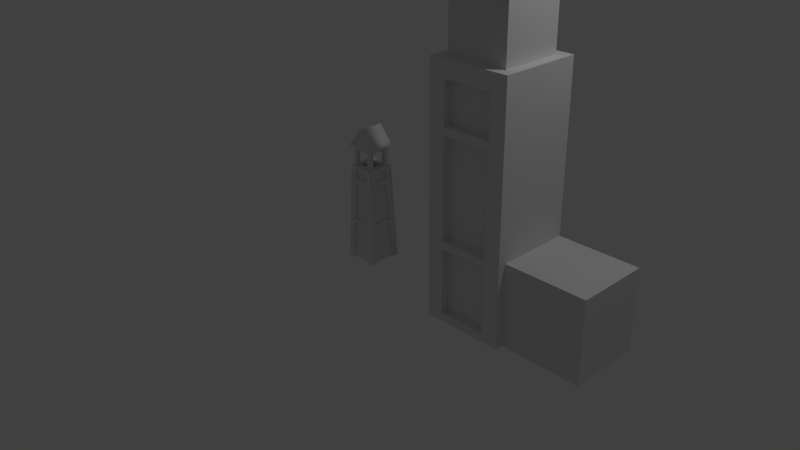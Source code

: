 # Source: outpost.blend  (saved by Blender 2.76.0; exported with 4.5.12 LTS)
import bpy
from mathutils import Matrix  # noqa: F401  (used for matrix-valued properties, if any)

bpy.ops.wm.read_factory_settings(use_empty=True)
scene = bpy.context.scene
scene.name = 'Scene'

# ---- collections
col_collection_1 = bpy.data.collections.new('Collection 1'); scene.collection.children.link(col_collection_1)

# ---- materials (node trees are filled in below, after node groups)
mat_1___default = bpy.data.materials.new('_1_-_Default')
mat_1___default.alpha_threshold = 0.0
mat_1___default.use_transparent_shadow = False
mat_1___default.specular_color = (0.9, 0.9, 0.9)
mat_1___default.roughness = 0.5
mat_1___default.specular_intensity = 0.0

# ---- material node trees

# ---- world
world_world = bpy.data.worlds.new('World'); scene.world = world_world
world_world.color = (0.05088, 0.05088, 0.05088)
world_world.use_sun_shadow = False
world_world.sun_shadow_jitter_overblur = 0.0
world_world.cycles.sampling_method = 'MANUAL'
world_world.cycles.sample_map_resolution = 256

# ---- cameras
cam_camera = bpy.data.cameras.new('Camera')
cam_camera.clip_end = 100.0
cam_camera.lens = 35.0
cam_camera.sensor_width = 32.0
cam_camera.sensor_height = 18.0
cam_camera.ortho_scale = 7.314
cam_camera.dof.focus_distance = 0.0
cam_camera.dof.aperture_fstop = 128.0

# ---- lights
light_environmentambientlight = bpy.data.lights.new('EnvironmentAmbientLight', 'SUN')
light_environmentambientlight.color = (0.0, 0.0, 0.0)
light_environmentambientlight.transmission_factor = 0.0
light_environmentambientlight.angle = 0.1993
light_environmentambientlight.energy = 1.0
light_environmentambientlight.shadow_buffer_clip_start = 0.5
light_environmentambientlight.shadow_soft_size = 0.1
light_environmentambientlight.shadow_cascade_max_distance = 1000.0
light_environmentambientlight.cycles.use_multiple_importance_sampling = False
light_lamp = bpy.data.lights.new('Lamp', 'POINT')
light_lamp.transmission_factor = 0.0
light_lamp.cutoff_distance = 30.0
light_lamp.energy = 100.0
light_lamp.shadow_buffer_clip_start = 1.001
light_lamp.shadow_soft_size = 0.1
light_lamp.shadow_maximum_resolution = 0.006
light_lamp.use_absolute_resolution = True
light_lamp.cycles.use_multiple_importance_sampling = False

# ---- meshes
me_cube_001 = bpy.data.meshes.new('Cube.001')
me_cube_001.from_pydata([(1.5, -0.5, 0.0), (1.5, -0.5, 3.0), (1.5, 0.5, 0.0), (1.5, 0.5, 3.0), (2.5, -0.5, 0.0), (2.5, -0.5, 3.0), (2.5, 0.5, 0.0), (2.5, 0.5, 3.0), (1.7, -0.5, 0.0), (2.3, -0.5, 0.0), (2.3, -0.5, 2.3), (1.7, -0.5, 2.3), (1.7, -0.5, 0.9), (2.3, -0.5, 0.9), (2.3, -0.5, 1.0), (1.7, -0.5, 1.0), (1.7, -0.5, 2.8), (2.3, -0.5, 2.8), (2.3, -0.5, 2.2), (1.7, -0.5, 2.2), (1.7, -0.5, 0.1), (2.3, -0.5, 0.1), (1.7, -0.4, 0.1), (2.3, -0.4, 0.1), (1.7, -0.4, 0.9), (2.3, -0.4, 0.9), (1.7, -0.4, 1.0), (2.3, -0.4, 1.0), (2.3, -0.4, 2.2), (1.7, -0.4, 2.2), (1.7, -0.4, 2.3), (1.7, -0.4, 2.8), (2.3, -0.4, 2.8), (2.3, -0.4, 2.3), (2.5, -0.5, 1.0), (2.5, 0.5, 1.0), (2.5, -0.4, 1.0), (2.5, -0.4, 0.0), (3.5, 0.5, 1.0), (3.5, 0.5, 0.0), (3.5, -0.4, 1.0), (3.5, -0.4, 0.0), (1.625, -0.375, 3.0), (1.625, 0.375, 3.0), (2.375, 0.375, 3.0), (2.375, -0.375, 3.0), (1.625, -0.375, 3.75), (1.625, 0.375, 3.75), (2.375, 0.375, 3.75), (2.375, -0.375, 3.75), (1.625, 0.0, 4.125), (2.375, 0.0, 4.125), (2.375, -0.03536, 4.16), (2.375, -0.4104, 3.785), (1.625, -0.4104, 3.785), (1.625, -0.03536, 4.16), (1.625, 0.03536, 4.16), (1.625, 0.4104, 3.785), (2.375, 0.4104, 3.785), (2.375, 0.03536, 4.16), (2.375, 5.588e-08, 4.196), (1.625, 5.588e-08, 4.196), (2.375, -0.4457, 3.679), (1.625, -0.4457, 3.679), (2.375, -0.4811, 3.715), (1.625, -0.4811, 3.715), (1.625, 0.4457, 3.679), (2.375, 0.4457, 3.679), (1.625, 0.4811, 3.715), (2.375, 0.4811, 3.715), (2.475, 0.0, 4.125), (2.475, -0.375, 3.75), (2.475, 0.375, 3.75), (2.475, -0.03536, 4.16), (2.475, 5.588e-08, 4.196), (2.475, -0.4104, 3.785), (2.475, 0.4104, 3.785), (2.475, 0.03536, 4.16), (2.475, -0.4457, 3.679), (2.475, -0.4811, 3.715), (2.475, 0.4811, 3.715), (2.475, 0.4457, 3.679), (1.525, 0.0, 4.125), (1.525, 0.375, 3.75), (1.525, -0.375, 3.75), (1.525, -0.4104, 3.785), (1.525, -0.03536, 4.16), (1.525, 0.03536, 4.16), (1.525, 0.4104, 3.785), (1.525, 5.588e-08, 4.196), (1.525, -0.4811, 3.715), (1.525, -0.4457, 3.679), (1.525, 0.4457, 3.679), (1.525, 0.4811, 3.715)], [], [(3, 7, 35, 6, 2), (9, 21, 20, 8), (37, 6, 39, 41), (5, 7, 44, 45), (15, 14, 27, 26), (5, 1, 0, 8, 20, 12, 15, 19, 11, 16, 17, 10, 18, 14, 13, 21, 9, 4, 34), (13, 14, 15, 12), (11, 10, 33, 30), (18, 10, 11, 19), (36, 34, 4, 37), (1, 3, 2, 0), (13, 12, 24, 25), (23, 25, 24, 22), (12, 20, 22, 24), (21, 13, 25, 23), (20, 21, 23, 22), (27, 28, 29, 26), (19, 15, 26, 29), (18, 19, 29, 28), (14, 18, 28, 27), (33, 32, 31, 30), (17, 16, 31, 32), (10, 17, 32, 33), (16, 11, 30, 31), (35, 36, 40, 38), (36, 37, 41, 40), (7, 5, 34, 36, 35), (0, 2, 6, 37, 4, 9, 8), (6, 35, 38, 39), (38, 40, 41, 39), (45, 44, 48, 51, 49), (1, 5, 45, 42), (7, 3, 43, 44), (3, 1, 42, 43), (68, 66, 92, 93), (43, 42, 46, 50, 47), (42, 45, 49, 46), (44, 43, 47, 48), (63, 65, 90, 91), (53, 52, 55, 54), (55, 52, 60, 61), (47, 50, 82, 83), (48, 67, 81, 72), (59, 58, 57, 56), (59, 56, 61, 60), (66, 47, 83, 92), (54, 55, 86, 85), (53, 64, 79, 75), (58, 59, 77, 76), (63, 62, 64, 65), (46, 49, 62, 63), (53, 54, 65, 64), (60, 52, 73, 74), (67, 66, 68, 69), (48, 47, 66, 67), (62, 49, 71, 78), (57, 58, 69, 68), (71, 70, 73, 75), (70, 72, 76, 77), (73, 70, 77, 74), (71, 75, 79, 78), (76, 72, 81, 80), (52, 53, 75, 73), (67, 69, 80, 81), (59, 60, 74, 77), (69, 58, 76, 80), (49, 51, 70, 71), (51, 48, 72, 70), (64, 62, 78, 79), (83, 88, 93, 92), (85, 84, 91, 90), (82, 84, 85, 86), (82, 86, 89, 87), (83, 82, 87, 88), (61, 56, 87, 89), (46, 63, 91, 84), (50, 46, 84, 82), (56, 57, 88, 87), (65, 54, 85, 90), (57, 68, 93, 88), (55, 61, 89, 86)])
me_cube_001.use_remesh_preserve_volume = False
me_cube_001.use_remesh_preserve_attributes = False
me_cube_001.use_mirror_vertex_groups = False
me_cube_001.update()
me_box002 = bpy.data.meshes.new('Box002')
me_box002.from_pydata([(-5.5, -7.5, 0.0), (5.5, -7.5, 0.0), (7.5, -5.5, 0.0), (-7.5, -5.5, 0.0), (-7.5, 5.5, 0.0), (5.5, 7.5, 0.0), (7.5, 5.5, 0.0), (-5.5, 7.5, 0.0), (-6.648, -3.648, 40.03), (-3.649, -5.649, 40.0), (3.649, -5.649, 40.0), (6.648, -6.649, 49.07), (-5.649, -3.649, 40.0), (-3.649, -3.649, 40.0), (3.649, -3.649, 40.0), (5.649, -3.649, 40.0), (-5.649, 3.649, 40.0), (-3.649, 3.649, 40.0), (3.649, 3.649, 40.0), (5.649, 3.649, 40.0), (-6.648, 3.65, 40.03), (-3.649, 5.609, 40.0), (3.649, 5.649, 40.0), (6.653, 6.648, 49.07), (-6.648, -6.648, 49.07), (-3.649, -5.649, 42.0), (3.649, -5.649, 42.0), (6.648, -3.65, 42.03), (-5.649, -3.649, 42.0), (-3.649, -3.649, 49.0), (3.649, -3.649, 49.0), (5.649, -3.649, 42.0), (-5.649, 3.649, 42.0), (-3.649, 3.649, 49.0), (3.649, 3.649, 49.0), (5.649, 3.649, 42.0), (-6.648, 3.65, 42.03), (-3.649, 5.609, 42.0), (3.649, 5.649, 42.0), (-6.648, -3.648, 47.03), (-3.649, -5.649, 47.0), (3.649, -5.649, 47.0), (-5.649, -3.649, 47.0), (5.649, -3.649, 47.0), (-5.649, 3.649, 47.0), (5.649, 3.649, 47.0), (-6.644, 6.649, 49.07), (-3.649, 5.609, 47.0), (3.649, 5.649, 47.0), (-5.649, -5.649, 49.0), (-3.649, -5.649, 49.0), (3.649, -5.649, 49.0), (5.649, -5.649, 49.0), (-5.649, -3.649, 49.0), (5.649, -3.649, 49.0), (-5.649, 3.649, 49.0), (5.649, 3.649, 49.0), (-5.649, 5.649, 49.0), (-3.649, 5.609, 49.0), (3.649, 5.649, 49.0), (5.649, 5.649, 49.0), (-5.649, -5.649, 57.0), (-3.649, -5.649, 57.0), (3.649, -5.649, 57.0), (5.649, -5.649, 57.0), (-5.649, -3.649, 57.0), (-3.649, -3.649, 57.0), (3.649, -3.649, 57.0), (5.649, -3.649, 57.0), (-5.649, 3.649, 57.0), (-3.649, 3.649, 57.0), (3.649, 3.649, 57.0), (5.649, 3.649, 57.0), (-5.649, 5.649, 57.0), (-3.649, 5.609, 57.0), (3.649, 5.649, 57.0), (5.649, 5.649, 57.0), (-8.499, -8.499, 0.06722), (-5.5, -8.499, 0.03286), (5.5, -8.499, 0.03286), (8.499, -8.5, 0.06717), (-3.649, -6.648, 40.03), (3.649, -6.648, 40.03), (-3.649, -6.648, 42.03), (3.649, -6.648, 42.03), (-3.649, -6.648, 47.03), (3.649, -6.648, 47.03), (-8.495, 8.5, 0.06723), (-5.496, 8.499, 0.03287), (5.504, 8.499, 0.03287), (8.504, 8.499, 0.06718), (-3.645, 6.609, 40.03), (3.653, 6.648, 40.03), (-3.645, 6.609, 42.03), (3.653, 6.648, 42.03), (-3.645, 6.609, 47.03), (3.653, 6.648, 47.03), (-8.499, -5.499, 0.03436), (-8.499, 5.501, 0.03436), (-6.648, -3.648, 42.03), (-6.648, 3.65, 47.03), (8.499, -5.501, 0.0343), (8.499, 5.499, 0.0343), (6.648, -3.65, 40.03), (6.648, 3.648, 40.03), (6.648, 3.648, 42.03), (6.648, -3.65, 47.03), (6.648, 3.648, 47.03), (-4.53, -7.529, 21.0), (4.528, -6.528, 21.0), (-4.528, -6.528, 21.0), (4.53, -7.529, 21.0), (7.529, -4.53, 21.0), (6.528, 4.528, 21.0), (6.528, -4.528, 21.0), (7.529, 4.529, 21.0), (4.534, 7.529, 21.0), (-4.528, 6.507, 21.0), (4.528, 6.528, 21.0), (-4.525, 7.508, 21.0), (-7.529, 4.53, 21.0), (-6.528, -4.528, 21.0), (-6.528, 4.528, 21.0), (-7.529, -4.529, 21.0), (-4.621, -6.621, 19.0), (4.621, -6.621, 19.0), (4.622, -7.622, 19.0), (7.622, -4.623, 19.0), (6.621, -4.621, 19.0), (6.621, 4.621, 19.0), (7.622, 4.622, 19.0), (4.627, 7.622, 19.0), (4.621, 6.621, 19.0), (-4.618, 7.603, 19.0), (-6.621, 4.621, 19.0), (-7.622, -4.622, 19.0), (-4.622, -7.622, 19.0), (-7.622, 4.623, 19.0), (-4.621, 6.602, 19.0), (-6.621, -4.621, 19.0), (-5.649, -5.649, 60.0), (5.649, -5.649, 60.0), (-5.649, 5.649, 60.0), (5.649, 5.649, 60.0), (0.0, -5.649, 67.0), (0.0, 5.649, 67.0), (7.683, -6.649, 59.07), (7.683, 6.649, 59.07), (0.0, -6.649, 68.27), (0.0, 6.649, 68.27), (-7.702, -6.649, 59.11), (-7.702, 6.649, 59.11), (6.905, -6.649, 58.44), (6.905, 6.649, 58.44), (-6.938, -6.649, 58.47), (-6.938, 6.649, 58.47), (0.0, -6.649, 67.0), (0.0, 6.649, 67.0)], [], [(2, 1, 0), (4, 0, 3), (0, 4, 5), (5, 2, 0), (2, 5, 6), (4, 7, 5), (50, 51, 30), (30, 29, 50), (53, 29, 33), (33, 55, 53), (13, 14, 18), (18, 17, 13), (30, 54, 56), (56, 34, 30), (58, 34, 59), (34, 58, 33), (77, 108, 81), (110, 109, 10), (1, 124, 0), (111, 80, 82), (114, 113, 19), (129, 128, 2), (115, 90, 23), (118, 117, 21), (87, 133, 88), (87, 120, 20), (83, 24, 81), (24, 99, 8), (81, 82, 84), (84, 83, 81), (14, 13, 29), (29, 30, 14), (11, 84, 82), (11, 103, 27), (13, 17, 33), (33, 29, 13), (20, 8, 99), (99, 36, 20), (18, 14, 30), (30, 34, 18), (17, 18, 34), (34, 33, 17), (27, 104, 105), (104, 27, 103), (46, 93, 91), (92, 91, 93), (93, 94, 92), (23, 105, 104), (23, 92, 94), (24, 83, 85), (99, 24, 39), (40, 26, 41), (26, 40, 25), (84, 11, 86), (106, 11, 27), (32, 28, 42), (42, 44, 32), (31, 35, 45), (45, 43, 31), (93, 46, 95), (100, 46, 36), (38, 37, 47), (47, 48, 38), (23, 107, 105), (23, 94, 96), (85, 86, 11), (11, 24, 85), (100, 39, 24), (24, 46, 100), (106, 107, 23), (23, 11, 106), (96, 95, 46), (46, 23, 96), (49, 50, 62), (62, 61, 49), (50, 29, 66), (66, 62, 50), (29, 53, 65), (65, 66, 29), (65, 49, 61), (49, 65, 53), (30, 51, 63), (63, 67, 30), (63, 52, 64), (52, 63, 51), (52, 54, 68), (68, 64, 52), (54, 30, 67), (67, 68, 54), (55, 33, 70), (70, 69, 55), (34, 56, 72), (72, 71, 34), (33, 58, 74), (74, 70, 33), (74, 57, 73), (57, 74, 58), (57, 55, 69), (69, 73, 57), (59, 34, 71), (71, 75, 59), (72, 60, 76), (60, 72, 56), (60, 59, 75), (75, 76, 60), (78, 77, 0), (1, 2, 80), (80, 79, 1), (11, 50, 24), (50, 11, 51), (0, 124, 136), (10, 109, 111), (9, 10, 82), (82, 81, 9), (26, 25, 83), (83, 84, 26), (83, 40, 85), (40, 83, 25), (41, 26, 84), (84, 86, 41), (40, 41, 86), (86, 85, 40), (50, 49, 24), (52, 51, 11), (7, 4, 87), (87, 88, 7), (6, 5, 89), (89, 90, 6), (58, 59, 23), (23, 46, 58), (5, 132, 131), (21, 117, 119), (22, 21, 91), (91, 92, 22), (20, 36, 46), (93, 38, 94), (38, 93, 37), (47, 37, 93), (93, 95, 47), (48, 47, 95), (95, 96, 48), (94, 48, 96), (48, 94, 38), (57, 58, 46), (59, 60, 23), (3, 0, 77), (77, 97, 3), (98, 87, 4), (24, 55, 46), (55, 24, 53), (4, 134, 137), (12, 121, 123), (16, 12, 8), (8, 20, 16), (99, 32, 36), (32, 99, 28), (42, 28, 99), (99, 39, 42), (44, 42, 39), (39, 100, 44), (36, 44, 100), (44, 36, 32), (49, 53, 24), (55, 57, 46), (101, 80, 2), (90, 102, 6), (23, 54, 11), (54, 23, 56), (2, 128, 127), (19, 113, 115), (15, 19, 104), (104, 103, 15), (105, 31, 27), (31, 105, 35), (27, 43, 106), (43, 27, 31), (45, 35, 105), (105, 107, 45), (43, 45, 107), (107, 106, 43), (54, 52, 11), (60, 56, 23), (77, 78, 136), (10, 9, 110), (103, 11, 112), (19, 15, 114), (23, 104, 115), (116, 23, 90), (92, 23, 116), (132, 7, 138), (21, 22, 118), (46, 91, 119), (87, 98, 137), (134, 3, 139), (121, 16, 122), (12, 16, 121), (77, 8, 123), (108, 110, 81), (110, 9, 81), (77, 24, 8), (111, 82, 10), (80, 112, 11), (116, 118, 92), (118, 22, 92), (119, 91, 21), (87, 20, 46), (77, 81, 24), (119, 87, 46), (120, 122, 20), (122, 16, 20), (123, 8, 12), (80, 11, 82), (112, 114, 103), (114, 15, 103), (115, 104, 19), (126, 108, 136), (127, 112, 80), (130, 112, 127), (116, 90, 131), (87, 119, 133), (135, 120, 137), (77, 123, 135), (77, 136, 108), (108, 126, 111), (124, 1, 125), (111, 126, 80), (79, 80, 126), (80, 101, 127), (112, 130, 115), (2, 6, 129), (115, 130, 90), (102, 90, 130), (90, 89, 131), (116, 131, 133), (116, 133, 119), (5, 7, 132), (87, 137, 120), (120, 135, 123), (4, 3, 134), (97, 77, 135), (136, 78, 0), (126, 125, 1), (126, 1, 79), (131, 89, 5), (133, 138, 7), (133, 7, 88), (137, 98, 4), (135, 139, 3), (135, 3, 97), (127, 101, 2), (130, 129, 6), (130, 6, 102), (109, 110, 108), (108, 111, 109), (124, 125, 126), (126, 136, 124), (120, 123, 121), (135, 137, 134), (134, 139, 135), (121, 122, 120), (119, 118, 116), (118, 119, 117), (132, 138, 133), (133, 131, 132), (115, 114, 112), (114, 115, 113), (128, 129, 130), (130, 127, 128), (61, 73, 76), (76, 64, 61), (61, 64, 141), (141, 140, 61), (64, 76, 143), (143, 141, 64), (76, 73, 142), (142, 143, 76), (73, 61, 140), (140, 142, 73), (140, 141, 144), (146, 147, 149), (149, 148, 146), (143, 142, 145), (151, 150, 148), (148, 149, 151), (152, 153, 147), (147, 146, 152), (156, 152, 146), (146, 148, 156), (147, 157, 149), (157, 147, 153), (155, 154, 150), (150, 151, 155), (150, 156, 148), (156, 150, 154), (157, 155, 151), (151, 149, 157), (141, 143, 153), (153, 152, 141), (142, 140, 154), (154, 155, 142), (156, 141, 152), (141, 156, 144), (140, 144, 156), (156, 154, 140), (145, 142, 155), (155, 157, 145), (143, 145, 157), (157, 153, 143)])
me_box002.polygons.foreach_set('use_smooth', [0, 0, 0, 0, 0, 0, 0, 0, 0, 0, 0, 0, 0, 0, 0, 0, 0, 0, 0, 0, 0, 0, 1, 0, 0, 0, 0, 0, 0, 0, 0, 0, 0, 0, 0, 0, 0, 0, 0, 0, 0, 0, 0, 0, 0, 0, 0, 0, 0, 0, 0, 0, 0, 0, 0, 0, 0, 0, 0, 0, 0, 0, 0, 0, 0, 0, 0, 0, 0, 0, 0, 0, 0, 0, 0, 0, 0, 0, 0, 0, 0, 0, 0, 0, 0, 0, 0, 0, 0, 0, 0, 0, 0, 0, 0, 0, 0, 0, 0, 0, 0, 0, 0, 0, 0, 0, 0, 0, 0, 0, 0, 0, 0, 0, 0, 0, 0, 0, 0, 0, 0, 0, 0, 0, 0, 0, 0, 0, 0, 0, 0, 0, 0, 0, 0, 0, 0, 0, 0, 0, 0, 0, 0, 0, 0, 0, 0, 0, 0, 0, 0, 0, 0, 0, 0, 0, 0, 0, 0, 0, 0, 0, 0, 0, 0, 0, 0, 0, 0, 0, 0, 0, 0, 0, 0, 0, 0, 0, 0, 0, 0, 0, 0, 0, 1, 0, 1, 1, 1, 0, 0, 1, 0, 0, 0, 0, 0, 0, 0, 0, 0, 0, 0, 0, 0, 0, 0, 0, 0, 0, 0, 0, 0, 0, 0, 0, 1, 1, 1, 1, 0, 0, 0, 0, 0, 0, 0, 0, 1, 0, 1, 1, 1, 1, 1, 0, 0, 0, 0, 0, 0, 0, 0, 0, 0, 0, 0, 0, 0, 0, 0, 0, 0, 0, 0, 0, 0, 0, 0, 0, 0, 0, 0, 0, 0, 0, 0, 0, 0, 0, 0, 0, 0, 0, 0, 0, 0, 0, 0, 0, 0, 0, 0, 0, 0, 0, 0, 0, 0, 0, 0, 0, 0, 0, 0, 0, 0, 0, 0, 0, 0, 0, 0, 0, 0, 0, 0, 0])
_uv = me_box002.uv_layers.new(name='geom-Box002-map1')
_uv.uv.foreach_set('vector', [0.8261, 0.9499, 0.8113, 0.9316, 0.8213, 0.8405, 0.9307, 0.8357, 0.8213, 0.8405, 0.8396, 0.8258, 0.8213, 0.8405, 0.9307, 0.8357, 0.9355, 0.9451, 0.9355, 0.9451, 0.8261, 0.9499, 0.8213, 0.8405, 0.8261, 0.9499, 0.9355, 0.9451, 0.9171, 0.9599, 0.9307, 0.8357, 0.9454, 0.8541, 0.9355, 0.9451, 0.8883, 0.3999, 0.8883, 0.2562, 0.9277, 0.2562, 0.9277, 0.2562, 0.9277, 0.3999, 0.8883, 0.3999, 0.8483, 0.3999, 0.8089, 0.3999, 0.8089, 0.2562, 0.8089, 0.2562, 0.8483, 0.2562, 0.8483, 0.3999, 0.2728, 0.08002, 0.4289, 0.08002, 0.4289, 0.2361, 0.4289, 0.2361, 0.2728, 0.2361, 0.2728, 0.08002, 0.9277, 0.3998, 0.8884, 0.3998, 0.8884, 0.2562, 0.8884, 0.2562, 0.9277, 0.2562, 0.9277, 0.3998, 0.8475, 0.3999, 0.8089, 0.2563, 0.8483, 0.2563, 0.8089, 0.2563, 0.8475, 0.3999, 0.8089, 0.3999, 0.893, 2.074, 0.9617, 2.505, 0.9684, 2.894, 0.02415, 0.3364, 0.1479, 0.3364, 0.1359, 0.5963, 0.1612, 0.04916, 0.02288, 0.3091, 0.01087, 0.04916, 0.8226, 1.456, 0.886, 1.025, 0.8207, 1.846, 0.02415, 0.3364, 0.1479, 0.3364, 0.1359, 0.5963, 0.1492, 0.3091, 0.02288, 0.3091, 0.01087, 0.04916, 0.8115, -1.667, 0.8738, -2.099, 0.8802, -1.096, 0.02415, 0.3364, 0.1479, 0.3364, 0.1359, 0.5963, 0.8728, -1.048, 0.8112, -0.6573, 0.8115, -1.046, 0.8728, -1.048, 0.9413, -0.6174, 0.9478, -0.2278, 0.9671, 2.935, 0.9014, 3.077, 0.9684, 2.894, 0.9014, 3.077, 0.8333, 2.936, 0.8313, 2.895, 0.8984, 0.5821, 0.8984, 0.7874, 0.8422, 0.7874, 0.8422, 0.7874, 0.8422, 0.5821, 0.8984, 0.5821, 0.956, 0.1593, 0.956, 0.02098, 0.7854, 0.02098, 0.7854, 0.02098, 0.7854, 0.1593, 0.956, 0.1593, 0.89, 2.028, 0.8224, 1.887, 0.8207, 1.846, 0.89, 2.028, 0.9579, 1.846, 0.9564, 1.886, 0.956, 0.02098, 0.956, 0.1593, 0.7854, 0.1593, 0.7854, 0.1593, 0.7854, 0.02098, 0.956, 0.02098, 0.8404, 0.7882, 0.8397, 0.5853, 0.8954, 0.5851, 0.8954, 0.5851, 0.896, 0.788, 0.8404, 0.7882, 0.956, 0.1593, 0.956, 0.02098, 0.7855, 0.02098, 0.7855, 0.02098, 0.7855, 0.1593, 0.956, 0.1593, 0.956, 0.02089, 0.956, 0.1592, 0.7854, 0.1592, 0.7854, 0.1592, 0.7854, 0.02089, 0.956, 0.02089, 0.8426, 0.582, 0.8989, 0.7894, 0.8421, 0.7893, 0.8989, 0.7894, 0.8426, 0.582, 0.8994, 0.5821, 0.8808, -0.04533, 0.8126, -0.1859, 0.8106, -0.2267, 0.8412, 0.787, 0.8414, 0.5841, 0.897, 0.5841, 0.897, 0.5841, 0.8968, 0.787, 0.8412, 0.787, 0.8802, -1.096, 0.8123, -1.236, 0.8104, -1.277, 0.8802, -1.096, 0.9477, -1.278, 0.9463, -1.237, 0.9014, 3.077, 0.9671, 2.935, 0.9639, 3.037, 0.8333, 2.936, 0.9014, 3.077, 0.8382, 3.038, 0.03616, 0.6919, 0.1359, 0.6236, 0.1359, 0.6919, 0.1359, 0.6236, 0.03616, 0.6919, 0.03616, 0.6236, 0.8224, 1.887, 0.89, 2.028, 0.8269, 1.989, 0.9528, 1.989, 0.89, 2.028, 0.9564, 1.886, 0.03616, 0.6236, 0.1359, 0.6236, 0.1359, 0.6919, 0.1359, 0.6919, 0.03616, 0.6919, 0.03616, 0.6236, 0.03616, 0.6236, 0.1359, 0.6236, 0.1359, 0.6919, 0.1359, 0.6919, 0.03616, 0.6919, 0.03616, 0.6236, 0.8126, -0.1859, 0.8808, -0.04533, 0.8175, -0.08388, 0.9433, -0.0849, 0.8808, -0.04533, 0.9465, -0.187, 0.03621, 0.6236, 0.1359, 0.6236, 0.1359, 0.6919, 0.1359, 0.6919, 0.03621, 0.6919, 0.03621, 0.6236, 0.8802, -1.096, 0.817, -1.134, 0.8123, -1.236, 0.8802, -1.096, 0.9463, -1.237, 0.9429, -1.135, 0.8286, 0.3999, 0.8286, 0.2562, 0.8686, 0.1972, 0.8686, 0.1972, 0.8686, 0.4589, 0.8286, 0.3999, 0.9079, 0.2562, 0.908, 0.3998, 0.868, 0.4589, 0.868, 0.4589, 0.8679, 0.1972, 0.9079, 0.2562, 0.8286, 0.3999, 0.8286, 0.2562, 0.8686, 0.1972, 0.8686, 0.1972, 0.8687, 0.4589, 0.8286, 0.3999, 0.908, 0.2562, 0.908, 0.3999, 0.868, 0.4589, 0.868, 0.4589, 0.868, 0.1972, 0.908, 0.2562, 0.7418, 0.1995, 0.6396, 0.1995, 0.6396, 0.6084, 0.6396, 0.6084, 0.7418, 0.6084, 0.7418, 0.1995, 0.6396, 0.1995, 0.5374, 0.1995, 0.5374, 0.6084, 0.5374, 0.6084, 0.6396, 0.6084, 0.6396, 0.1995, 0.5368, 0.1995, 0.639, 0.1995, 0.639, 0.6084, 0.639, 0.6084, 0.5368, 0.6084, 0.5368, 0.1995, 0.639, 0.6084, 0.7413, 0.1995, 0.7413, 0.6084, 0.7413, 0.1995, 0.639, 0.6084, 0.639, 0.1995, 0.5368, 0.1995, 0.639, 0.1995, 0.639, 0.6084, 0.639, 0.6084, 0.5368, 0.6084, 0.5368, 0.1995, 0.639, 0.6084, 0.7413, 0.1995, 0.7413, 0.6084, 0.7413, 0.1995, 0.639, 0.6084, 0.639, 0.1995, 0.7418, 0.1995, 0.6396, 0.1995, 0.6396, 0.6084, 0.6396, 0.6084, 0.7418, 0.6084, 0.7418, 0.1995, 0.6396, 0.1995, 0.5374, 0.1995, 0.5374, 0.6084, 0.5374, 0.6084, 0.6396, 0.6084, 0.6396, 0.1995, 0.6389, 0.6085, 0.5368, 0.6085, 0.5368, 0.2, 0.5368, 0.2, 0.6389, 0.2, 0.6389, 0.6085, 0.5374, 0.6084, 0.6396, 0.6084, 0.6396, 0.1995, 0.6396, 0.1995, 0.5374, 0.1995, 0.5374, 0.6084, 0.5373, 0.6085, 0.6374, 0.6085, 0.6374, 0.2, 0.6374, 0.2, 0.5373, 0.2, 0.5373, 0.6085, 0.6374, 0.2, 0.7395, 0.6085, 0.7395, 0.2, 0.7395, 0.6085, 0.6374, 0.2, 0.6374, 0.6085, 0.7411, 0.6085, 0.6389, 0.6085, 0.6389, 0.2, 0.6389, 0.2, 0.7411, 0.2, 0.7411, 0.6085, 0.639, 0.6084, 0.5368, 0.6084, 0.5368, 0.1995, 0.5368, 0.1995, 0.639, 0.1995, 0.639, 0.6084, 0.6396, 0.1995, 0.7418, 0.6084, 0.7418, 0.1995, 0.7418, 0.6084, 0.6396, 0.1995, 0.6396, 0.6084, 0.7413, 0.6084, 0.639, 0.6084, 0.639, 0.1995, 0.639, 0.1995, 0.7413, 0.1995, 0.7413, 0.6084, 0.813, 0.8396, 0.8157, 0.8148, 0.8213, 0.8405, 0.8113, 0.9316, 0.8261, 0.9499, 0.8003, 0.9555, 0.8003, 0.9555, 0.803, 0.9307, 0.8113, 0.9316, 0.8686, 0.1972, 0.8883, 0.3999, 0.8686, 0.4589, 0.8883, 0.3999, 0.8686, 0.1972, 0.8883, 0.2562, 0.9747, 2.075, 0.9814, 2.464, 0.961, 2.464, 0.8002, 1.846, 0.8021, 1.457, 0.8226, 1.456, 0.9265, 0.5821, 0.9265, 0.7874, 0.8984, 0.7874, 0.8984, 0.7874, 0.8984, 0.5821, 0.9265, 0.5821, 0.814, 0.7874, 0.814, 0.5821, 0.8422, 0.5821, 0.8422, 0.5821, 0.8422, 0.7874, 0.814, 0.7874, 0.9671, 2.935, 0.9843, 3.037, 0.9639, 3.037, 0.9843, 3.037, 0.9671, 2.935, 0.9875, 2.935, 0.8065, 1.989, 0.802, 1.887, 0.8224, 1.887, 0.8224, 1.887, 0.8269, 1.989, 0.8065, 1.989, 0.8089, 0.3999, 0.8089, 0.2562, 0.8286, 0.2562, 0.8286, 0.2562, 0.8286, 0.3999, 0.8089, 0.3999, 0.8883, 0.3999, 0.8883, 0.4392, 0.8686, 0.4589, 0.8883, 0.2168, 0.8883, 0.2562, 0.8686, 0.1972, 0.9454, 0.8541, 0.9307, 0.8357, 0.9564, 0.8302, 0.9564, 0.8302, 0.9537, 0.855, 0.9454, 0.8541, 0.9171, 0.9599, 0.9355, 0.9451, 0.9437, 0.9461, 0.9437, 0.9461, 0.941, 0.9709, 0.9171, 0.9599, 0.8475, 0.3999, 0.8483, 0.2563, 0.868, 0.1972, 0.868, 0.1972, 0.868, 0.4589, 0.8475, 0.3999, 0.9555, -2.098, 0.9614, -1.709, 0.941, -1.709, 0.7902, -0.2264, 0.7908, -0.6154, 0.8112, -0.6164, 0.8134, 0.7867, 0.8136, 0.5838, 0.8414, 0.5841, 0.8414, 0.5841, 0.8412, 0.787, 0.8134, 0.7867, 0.9478, -0.2278, 0.9465, -0.187, 0.8808, -0.04533, 0.897, 0.5841, 0.9246, 0.7868, 0.8968, 0.787, 0.9246, 0.7868, 0.897, 0.5841, 0.9248, 0.5839, 0.7971, -0.08357, 0.7922, -0.1856, 0.8126, -0.1859, 0.8126, -0.1859, 0.8175, -0.08388, 0.7971, -0.08357, 0.9277, 0.2564, 0.9277, 0.4001, 0.908, 0.3999, 0.908, 0.3999, 0.908, 0.2562, 0.9277, 0.2564, 0.9463, -1.237, 0.9634, -1.135, 0.9429, -1.135, 0.9634, -1.135, 0.9463, -1.237, 0.9668, -1.237, 0.8483, 0.4393, 0.8475, 0.3999, 0.868, 0.4589, 0.8483, 0.2563, 0.8483, 0.2169, 0.868, 0.1972, 0.8396, 0.8258, 0.8213, 0.8405, 0.8157, 0.8148, 0.8157, 0.8148, 0.8405, 0.8175, 0.8396, 0.8258, 0.9316, 0.8275, 0.9564, 0.8302, 0.9307, 0.8357, 0.868, 0.4589, 0.8483, 0.2562, 0.8679, 0.1972, 0.8483, 0.2562, 0.868, 0.4589, 0.8483, 0.3999, 0.9545, -1.047, 0.961, -0.6578, 0.9406, -0.6584, 0.8109, 2.896, 0.8111, 2.507, 0.8315, 2.506, 0.8126, 0.7883, 0.8119, 0.5853, 0.8397, 0.5853, 0.8397, 0.5853, 0.8404, 0.7882, 0.8126, 0.7883, 0.8954, 0.5851, 0.9238, 0.7879, 0.896, 0.788, 0.9238, 0.7879, 0.8954, 0.5851, 0.9232, 0.585, 0.8177, 3.038, 0.8128, 2.936, 0.8333, 2.936, 0.8333, 2.936, 0.8382, 3.038, 0.8177, 3.038, 0.9276, 0.2562, 0.9277, 0.3999, 0.908, 0.3998, 0.908, 0.3998, 0.9079, 0.2562, 0.9276, 0.2562, 0.9465, -0.187, 0.9637, -0.08495, 0.9433, -0.0849, 0.9637, -0.08495, 0.9465, -0.187, 0.967, -0.187, 0.8483, 0.4392, 0.8483, 0.3999, 0.868, 0.4589, 0.8483, 0.2562, 0.8483, 0.2168, 0.8679, 0.1972, 0.8252, 0.9582, 0.8003, 0.9555, 0.8261, 0.9499, 0.941, 0.9709, 0.9162, 0.9682, 0.9171, 0.9599, 0.8686, 0.1972, 0.8884, 0.3998, 0.8687, 0.4589, 0.8884, 0.3998, 0.8686, 0.1972, 0.8884, 0.2562, 0.9678, 1.026, 0.9727, 1.415, 0.9522, 1.415, 0.79, -1.277, 0.791, -1.666, 0.8115, -1.667, 0.9278, 0.5822, 0.9273, 0.7895, 0.8989, 0.7894, 0.8989, 0.7894, 0.8994, 0.5821, 0.9278, 0.5822, 0.8421, 0.7893, 0.8142, 0.5819, 0.8426, 0.582, 0.8142, 0.5819, 0.8421, 0.7893, 0.8137, 0.7892, 0.9564, 1.886, 0.9732, 1.989, 0.9528, 1.989, 0.9732, 1.989, 0.9564, 1.886, 0.9769, 1.887, 0.7966, -1.134, 0.7919, -1.236, 0.8123, -1.236, 0.8123, -1.236, 0.817, -1.134, 0.7966, -1.134, 0.8089, 0.3999, 0.8089, 0.2562, 0.8286, 0.2562, 0.8286, 0.2562, 0.8286, 0.3999, 0.8089, 0.3999, 0.8884, 0.3998, 0.8884, 0.4392, 0.8687, 0.4589, 0.8884, 0.2168, 0.8884, 0.2562, 0.8686, 0.1972, 0.893, 2.074, 0.9543, 2.075, 0.961, 2.464, 0.1359, 0.5963, 0.03616, 0.5963, 0.02415, 0.3364, 0.9579, 1.846, 0.89, 2.028, 0.9528, 1.456, 0.1359, 0.5963, 0.03616, 0.5963, 0.02415, 0.3364, 0.8802, -1.096, 0.8104, -1.277, 0.8115, -1.667, 0.9416, -1.668, 0.8802, -1.096, 0.8738, -2.099, 0.9477, -1.278, 0.8802, -1.096, 0.9416, -1.668, 0.02288, 0.3091, 0.1611, 0.04915, 0.1492, 0.3091, 0.1359, 0.5963, 0.03621, 0.5963, 0.02415, 0.3364, 0.8808, -0.04533, 0.8106, -0.2267, 0.8112, -0.6164, 0.8728, -1.048, 0.934, -1.047, 0.9406, -0.6584, 0.02288, 0.3091, 0.1612, 0.04916, 0.1492, 0.3091, 0.1479, 0.3364, 0.03616, 0.5963, 0.02415, 0.3364, 0.1359, 0.5963, 0.03616, 0.5963, 0.1479, 0.3364, 0.893, 2.074, 0.8313, 2.895, 0.8315, 2.506, 0.9617, 2.505, 0.9821, 2.505, 0.9684, 2.894, 0.9821, 2.505, 0.9888, 2.894, 0.9684, 2.894, 0.893, 2.074, 0.9014, 3.077, 0.8313, 2.895, 0.8226, 1.456, 0.8207, 1.846, 0.8002, 1.846, 0.886, 1.025, 0.9528, 1.456, 0.89, 2.028, 0.9416, -1.668, 0.9621, -1.668, 0.9477, -1.278, 0.9621, -1.668, 0.9681, -1.278, 0.9477, -1.278, 0.8112, -0.6164, 0.8106, -0.2267, 0.7902, -0.2264, 0.8728, -1.048, 0.9478, -0.2278, 0.8808, -0.04533, 0.893, 2.074, 0.9684, 2.894, 0.9014, 3.077, 0.8112, -0.6164, 0.8728, -1.048, 0.8808, -0.04533, 0.9413, -0.6174, 0.9617, -0.6168, 0.9478, -0.2278, 0.9617, -0.6168, 0.9683, -0.2279, 0.9478, -0.2278, 0.8315, 2.506, 0.8313, 2.895, 0.8109, 2.896, 0.886, 1.025, 0.89, 2.028, 0.8207, 1.846, 0.9528, 1.456, 0.9732, 1.456, 0.9579, 1.846, 0.9732, 1.456, 0.9783, 1.846, 0.9579, 1.846, 0.8115, -1.667, 0.8104, -1.277, 0.79, -1.277, 0.8987, 0.7874, 0.843, 0.5328, 0.8987, 0.5302, 0.9522, 1.415, 0.9528, 1.456, 0.886, 1.025, 0.9029, 0.7882, 0.8444, 0.5206, 0.9029, 0.5179, 0.9416, -1.668, 0.8738, -2.099, 0.941, -1.709, 0.8728, -1.048, 0.8112, -0.6164, 0.8112, -0.6573, 0.8978, 0.7898, 0.8419, 0.5341, 0.8978, 0.5315, 0.893, 2.074, 0.8315, 2.506, 0.8315, 2.465, 0.893, 2.074, 0.961, 2.464, 0.9617, 2.505, 0.843, 0.5328, 0.8987, 0.7874, 0.843, 0.7848, 0.02288, 0.3091, 0.1612, 0.04916, 0.1492, 0.3091, 0.8226, 1.456, 0.8228, 1.415, 0.886, 1.025, 0.8247, 1.026, 0.886, 1.025, 0.8228, 1.415, 0.886, 1.025, 0.9473, 1.026, 0.9522, 1.415, 0.8444, 0.5206, 0.9029, 0.7882, 0.8444, 0.7855, 0.01087, 0.04916, 0.1612, 0.04916, 0.1492, 0.3091, 0.8115, -1.667, 0.8116, -1.708, 0.8738, -2.099, 0.8125, -2.097, 0.8738, -2.099, 0.8116, -1.708, 0.8738, -2.099, 0.9351, -2.098, 0.941, -1.709, 0.897, 0.7872, 0.8414, 0.7897, 0.8416, 0.5332, 0.897, 0.7872, 0.8416, 0.5332, 0.8972, 0.5358, 0.01083, 0.04917, 0.1611, 0.04915, 0.02288, 0.3091, 0.8728, -1.048, 0.9406, -0.6584, 0.9413, -0.6174, 0.8419, 0.5341, 0.8978, 0.7898, 0.8419, 0.7872, 0.01087, 0.04916, 0.1612, 0.04916, 0.02288, 0.3091, 0.8318, 2.077, 0.893, 2.074, 0.8315, 2.465, 0.961, 2.464, 0.9543, 2.075, 0.9747, 2.075, 0.8228, 1.415, 0.8023, 1.416, 0.8042, 1.027, 0.8228, 1.415, 0.8042, 1.027, 0.8247, 1.026, 0.941, -1.709, 0.9351, -2.098, 0.9555, -2.098, 0.8112, -0.6573, 0.7908, -0.6564, 0.7911, -1.045, 0.8112, -0.6573, 0.7911, -1.045, 0.8115, -1.046, 0.9406, -0.6584, 0.934, -1.047, 0.9545, -1.047, 0.8315, 2.465, 0.8111, 2.466, 0.8113, 2.077, 0.8315, 2.465, 0.8113, 2.077, 0.8318, 2.077, 0.9522, 1.415, 0.9473, 1.026, 0.9678, 1.026, 0.8116, -1.708, 0.7911, -1.707, 0.792, -2.097, 0.8116, -1.708, 0.792, -2.097, 0.8125, -2.097, 0.8151, 0.7848, 0.8151, 0.5328, 0.843, 0.5328, 0.843, 0.5328, 0.843, 0.7848, 0.8151, 0.7848, 0.9265, 0.5302, 0.9265, 0.7873, 0.8987, 0.7874, 0.8987, 0.7874, 0.8987, 0.5302, 0.9265, 0.5302, 0.8419, 0.5341, 0.8419, 0.7872, 0.8139, 0.7872, 0.8978, 0.7898, 0.8978, 0.5315, 0.9258, 0.5316, 0.9258, 0.5316, 0.9258, 0.7898, 0.8978, 0.7898, 0.8139, 0.7872, 0.8139, 0.5342, 0.8419, 0.5341, 0.8972, 0.5358, 0.9247, 0.787, 0.897, 0.7872, 0.9247, 0.787, 0.8972, 0.5358, 0.9249, 0.5357, 0.8136, 0.7895, 0.8138, 0.5331, 0.8416, 0.5332, 0.8416, 0.5332, 0.8414, 0.7897, 0.8136, 0.7895, 0.8444, 0.7855, 0.8151, 0.5206, 0.8444, 0.5206, 0.8151, 0.5206, 0.8444, 0.7855, 0.8151, 0.7855, 0.9322, 0.5179, 0.9322, 0.7882, 0.9029, 0.7882, 0.9029, 0.7882, 0.9029, 0.5179, 0.9322, 0.5179, 0.251, 0.2361, 0.251, 0.05456, 0.4326, 0.05456, 0.4326, 0.05456, 0.4326, 0.2361, 0.251, 0.2361, 0.189, 0.6591, 0.189, 0.3253, 0.2776, 0.3253, 0.2776, 0.3253, 0.2776, 0.6591, 0.189, 0.6591, 0.1896, 0.6591, 0.1896, 0.3259, 0.2781, 0.3259, 0.2781, 0.3259, 0.2781, 0.6591, 0.1896, 0.6591, 0.1903, 0.6592, 0.1903, 0.3259, 0.2788, 0.3259, 0.2788, 0.3259, 0.2788, 0.6592, 0.1903, 0.6592, 0.1896, 0.6591, 0.1896, 0.3259, 0.2781, 0.3259, 0.2781, 0.3259, 0.2781, 0.6591, 0.1896, 0.6591, 0.2776, 0.6591, 0.2776, 0.3253, 0.4844, 0.4922, 0.01027, 0.7726, 0.3756, 0.7726, 0.3756, 0.9898, 0.3756, 0.9898, 0.01027, 0.9898, 0.01027, 0.7726, 0.2788, 0.6592, 0.2788, 0.3259, 0.4853, 0.4925, 0.01027, 0.7729, 0.3754, 0.7729, 0.3754, 0.9891, 0.3754, 0.9891, 0.01027, 0.9891, 0.01027, 0.7729, 0.009982, 0.7453, 0.3759, 0.7453, 0.3759, 0.7728, 0.3759, 0.7728, 0.009982, 0.7728, 0.009982, 0.7453, 0.2267, 0.9706, 0.2242, 0.7734, 0.2421, 0.7731, 0.2421, 0.7731, 0.2413, 0.9882, 0.2267, 0.9706, 0.05638, 0.7724, 0.07069, 0.9719, 0.05587, 0.9896, 0.07069, 0.9719, 0.05638, 0.7724, 0.0745, 0.7728, 0.01011, 0.7455, 0.3763, 0.7455, 0.3763, 0.7731, 0.3763, 0.7731, 0.01011, 0.7731, 0.01011, 0.7455, 0.1881, 0.7727, 0.2026, 0.9721, 0.1878, 0.9897, 0.2026, 0.9721, 0.1881, 0.7727, 0.2062, 0.7727, 0.1045, 0.9714, 0.1014, 0.7727, 0.1195, 0.7728, 0.1195, 0.7728, 0.1193, 0.989, 0.1045, 0.9714, 0.2329, 0.8092, 0.02873, 0.8092, 0.01065, 0.7731, 0.01065, 0.7731, 0.251, 0.7731, 0.2329, 0.8092, 0.2338, 0.8088, 0.02886, 0.8086, 0.01076, 0.7723, 0.01076, 0.7723, 0.252, 0.7726, 0.2338, 0.8088, 0.251, 0.9718, 0.2329, 0.8092, 0.251, 0.7731, 0.2329, 0.8092, 0.251, 0.9718, 0.2329, 0.9718, 0.02886, 0.8086, 0.02869, 0.9718, 0.01055, 0.9717, 0.01055, 0.9717, 0.01076, 0.7723, 0.02886, 0.8086, 0.2336, 0.972, 0.2338, 0.8088, 0.252, 0.7726, 0.252, 0.7726, 0.2517, 0.972, 0.2336, 0.972, 0.02873, 0.8092, 0.02873, 0.9718, 0.01065, 0.9718, 0.01065, 0.9718, 0.01065, 0.7731, 0.02873, 0.8092])
me_box002.materials.append(mat_1___default)
me_box002.use_remesh_preserve_volume = False
me_box002.use_remesh_preserve_attributes = False
me_box002.use_mirror_vertex_groups = False
me_box002.update()

# ---- objects
ob_cube = bpy.data.objects.new('Cube', me_cube_001)
ob_box002 = bpy.data.objects.new('Box002', me_box002)
ob_environmentambientlight = bpy.data.objects.new('EnvironmentAmbientLight', light_environmentambientlight)
ob_lamp = bpy.data.objects.new('Lamp', light_lamp)
ob_camera = bpy.data.objects.new('Camera', cam_camera)

# ---- transforms, parenting, visibility, modifiers, constraints
ob_cube.location = (0.0, 0.0, 0.0)
ob_cube.lineart.crease_threshold = 0.0
ob_box002.location = (0.0, 0.0, 0.0)
ob_box002.scale = (0.0254, 0.0254, 0.0254)
ob_box002.lineart.crease_threshold = 0.0
ob_environmentambientlight.location = (0.0, 0.0, 0.0)
ob_environmentambientlight.scale = (0.0254, 0.0254, 0.0254)
ob_environmentambientlight.lineart.crease_threshold = 0.0
ob_lamp.location = (4.076, 1.005, 5.904)
ob_lamp.rotation_euler = (0.6503, 0.05522, 1.866)
ob_lamp.lock_rotations_4d = False
ob_lamp.empty_display_type = 'ARROWS'
ob_lamp.color = (0.0, 0.0, 0.0, 0.0)
ob_lamp.lineart.crease_threshold = 0.0
ob_camera.location = (7.481, -6.508, 5.344)
ob_camera.rotation_euler = (1.109, 0.01082, 0.8149)
ob_camera.lock_rotations_4d = False
ob_camera.empty_display_type = 'ARROWS'
ob_camera.color = (0.0, 0.0, 0.0, 0.0)
ob_camera.display_type = 'WIRE'
ob_camera.lineart.crease_threshold = 0.0

# ---- collection membership
col_collection_1.objects.link(ob_cube)
col_collection_1.objects.link(ob_box002)
col_collection_1.objects.link(ob_environmentambientlight)
col_collection_1.objects.link(ob_lamp)
col_collection_1.objects.link(ob_camera)

# ---- scene / render settings (as saved in the file)
scene.camera = ob_camera
scene.frame_start = 1; scene.frame_end = 250; scene.frame_set(1)
scene.render.engine = 'BLENDER_EEVEE_NEXT'
scene.render.resolution_percentage = 50
scene.render.dither_intensity = 0.0
scene.cycles.use_denoising = False
scene.cycles.samples = 10
scene.cycles.sampling_pattern = 'TABULATED_SOBOL'
scene.cycles.light_sampling_threshold = 0.0
scene.cycles.use_adaptive_sampling = False
scene.cycles.use_light_tree = False
scene.cycles.blur_glossy = 0.0
scene.cycles.pixel_filter_type = 'GAUSSIAN'
scene.cycles.sample_clamp_indirect = 0.0
scene.view_settings.view_transform = 'Standard'
bpy.context.view_layer.update()
